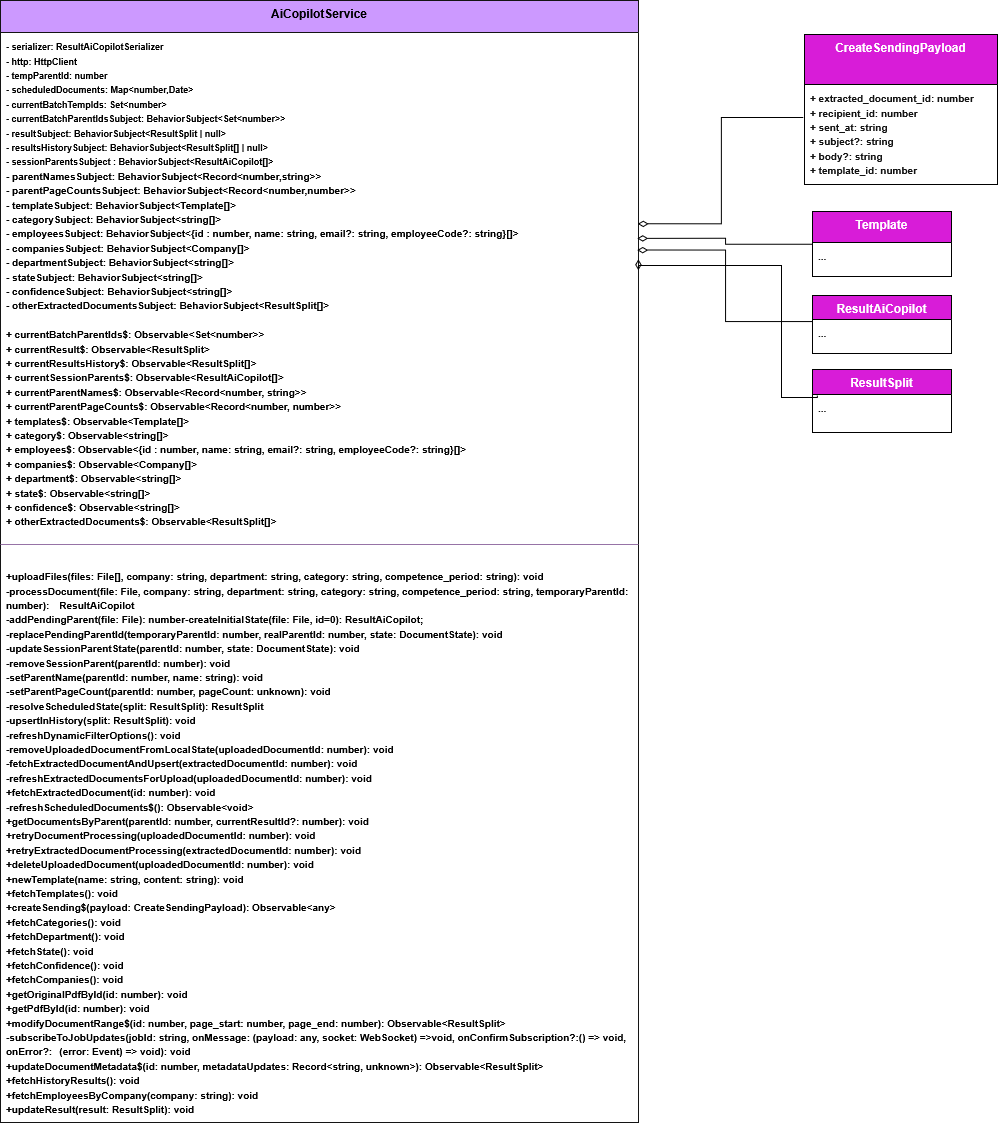

The diagram above was exported from draw.io. Its source (the exported page's mxGraphModel, read from the mxfile embedded in the PNG):
<mxGraphModel dx="7039" dy="2544" grid="0" gridSize="10" guides="1" tooltips="1" connect="1" arrows="0" fold="1" page="1" pageScale="1" pageWidth="827" pageHeight="1169" background="#ffffff" math="0" shadow="0">
  <root>
    <mxCell id="0" />
    <mxCell id="1" parent="0" />
    <mxCell id="2" parent="1" style="swimlane;fontStyle=1;align=center;verticalAlign=top;childLayout=stackLayout;horizontal=1;startSize=32;horizontalStack=0;resizeParent=1;resizeParentMax=0;resizeLast=0;collapsible=1;marginBottom=0;whiteSpace=wrap;html=1;labelBackgroundColor=none;fillColor=#CC99FF;strokeColor=#141414;fontFamily=Helvetica;fontSize=12;fontColor=default;" value="AiCopilotService" vertex="1">
      <mxGeometry height="1122" width="638" x="-827" y="3511" as="geometry">
        <mxRectangle height="60" width="120" x="160" y="280" as="alternateBounds" />
      </mxGeometry>
    </mxCell>
    <mxCell id="3" parent="2" style="text;strokeColor=none;fillColor=none;align=left;verticalAlign=top;spacingLeft=4;spacingRight=4;overflow=hidden;rotatable=0;points=[[0,0.5],[1,0.5]];portConstraint=eastwest;whiteSpace=wrap;html=1;labelBackgroundColor=none;fontFamily=Helvetica;fontSize=12;fontColor=default;fontStyle=1;horizontal=1;" value="&lt;font style=&quot;font-size: 9px;&quot;&gt;- serializer: ResultAiCopilotSerializer&lt;br&gt;- http: HttpClient&lt;/font&gt;&lt;div&gt;&lt;font style=&quot;font-size: 9px;&quot;&gt;- tempParentId: number&lt;/font&gt;&lt;/div&gt;&lt;div&gt;&lt;font style=&quot;font-size: 9px;&quot;&gt;- scheduledDocuments: Map&amp;lt;number,Date&amp;gt;&lt;/font&gt;&lt;/div&gt;&lt;div&gt;&lt;font style=&quot;font-size: 9px;&quot;&gt;- currentBatchTempIds: Set&amp;lt;number&amp;gt;&lt;/font&gt;&lt;/div&gt;&lt;div&gt;&lt;font style=&quot;font-size: 9px;&quot;&gt;- currentBatchParentIdsSubject: BehaviorSubject&amp;lt;Set&amp;lt;number&amp;gt;&amp;gt;&lt;br&gt;- resultSubject: BehaviorSubject&amp;lt;ResultSplit | null&amp;gt;&lt;br&gt;- resultsHistorySubject: BehaviorSubject&amp;lt;ResultSplit[] | null&amp;gt;&lt;br&gt;- sessionParentsSubject&amp;nbsp;&lt;/font&gt;&lt;font style=&quot;&quot;&gt;&lt;span style=&quot;font-size: 9px; background-color: transparent; color: light-dark(rgb(0, 0, 0), rgb(255, 255, 255));&quot;&gt;: BehaviorSubject&amp;lt;ResultAiCopilot[]&amp;gt;&lt;/span&gt;&lt;br&gt;&lt;font size=&quot;1&quot;&gt;- parentNamesSubject: BehaviorSubject&amp;lt;Record&amp;lt;number,string&amp;gt;&amp;gt;&lt;/font&gt;&lt;br&gt;&lt;font size=&quot;1&quot;&gt;- parentPageCountsSubject: BehaviorSubject&amp;lt;Record&amp;lt;number,number&amp;gt;&amp;gt;&lt;/font&gt;&lt;br&gt;&lt;font size=&quot;1&quot;&gt;- templateSubject: BehaviorSubject&amp;lt;Template[]&amp;gt;&lt;/font&gt;&lt;br&gt;&lt;font size=&quot;1&quot;&gt;- categorySubject: BehaviorSubject&amp;lt;string[]&amp;gt;&lt;/font&gt;&lt;/font&gt;&lt;/div&gt;&lt;div&gt;&lt;font style=&quot;font-size: 10px;&quot;&gt;&lt;font style=&quot;&quot;&gt;&lt;/font&gt;&lt;/font&gt;&lt;/div&gt;&lt;div&gt;&lt;font style=&quot;&quot;&gt;&lt;span style=&quot;font-size: x-small;&quot;&gt;- employeesSubject: BehaviorSubject&amp;lt;{id : number, name: string, email?: string, employeeCode?: string}[]&amp;gt;&lt;/span&gt;&lt;/font&gt;&lt;/div&gt;&lt;div&gt;&lt;font style=&quot;&quot;&gt;&lt;span style=&quot;font-size: x-small;&quot;&gt;- companiesSubject: BehaviorSubject&amp;lt;Company[]&amp;gt;&lt;/span&gt;&lt;/font&gt;&lt;/div&gt;&lt;div&gt;&lt;font style=&quot;&quot;&gt;&lt;span style=&quot;font-size: x-small;&quot;&gt;- departmentSubject: BehaviorSubject&amp;lt;string[]&amp;gt;&lt;/span&gt;&lt;/font&gt;&lt;/div&gt;&lt;div&gt;&lt;font style=&quot;&quot;&gt;&lt;span style=&quot;font-size: x-small;&quot;&gt;- stateSubject: BehaviorSubject&amp;lt;string[]&amp;gt;&lt;/span&gt;&lt;/font&gt;&lt;/div&gt;&lt;div&gt;&lt;font style=&quot;&quot;&gt;&lt;font size=&quot;1&quot;&gt;- confidenceSubject: BehaviorSubject&amp;lt;string[]&amp;gt;&lt;/font&gt;&lt;/font&gt;&lt;/div&gt;&lt;div&gt;&lt;font style=&quot;&quot;&gt;&lt;font size=&quot;1&quot;&gt;- otherExtractedDocumentsSubject: BehaviorSubject&amp;lt;ResultSplit[]&amp;gt;&lt;br&gt;&lt;/font&gt;&lt;br&gt;&lt;font size=&quot;1&quot;&gt;+ currentBatchParentIds$: Observable&amp;lt;Set&amp;lt;number&amp;gt;&amp;gt;&lt;/font&gt;&lt;br&gt;&lt;font size=&quot;1&quot;&gt;+ currentResult$: Observable&amp;lt;ResultSplit&amp;gt;&lt;/font&gt;&lt;br&gt;&lt;font size=&quot;1&quot;&gt;+ currentResultsHistory$: Observable&amp;lt;ResultSplit[]&amp;gt;&lt;/font&gt;&lt;br&gt;&lt;font size=&quot;1&quot;&gt;+ currentSessionParents$: Observable&amp;lt;ResultAiCopilot[]&amp;gt;&lt;/font&gt;&lt;br&gt;&lt;font size=&quot;1&quot;&gt;+ currentParentNames$: Observable&amp;lt;Record&amp;lt;number, string&amp;gt;&amp;gt;&lt;/font&gt;&lt;br&gt;&lt;font size=&quot;1&quot;&gt;+ currentParentPageCounts$: Observable&amp;lt;Record&amp;lt;number, number&amp;gt;&amp;gt;&lt;/font&gt;&lt;br&gt;&lt;font size=&quot;1&quot;&gt;+ templates$: Observable&amp;lt;Template[]&amp;gt;&lt;/font&gt;&lt;br&gt;&lt;font size=&quot;1&quot;&gt;+ category$: Observable&amp;lt;string[]&amp;gt;&lt;/font&gt;&lt;br&gt;&lt;font size=&quot;1&quot;&gt;+ employees$: Observable&amp;lt;&lt;/font&gt;&lt;/font&gt;&lt;span style=&quot;font-size: x-small; background-color: transparent; color: light-dark(rgb(0, 0, 0), rgb(255, 255, 255));&quot;&gt;{id : number, name: string, email?: string, employeeCode?: string}[]&lt;/span&gt;&lt;span style=&quot;font-size: x-small; background-color: transparent; color: light-dark(rgb(0, 0, 0), rgb(255, 255, 255));&quot;&gt;&amp;gt;&lt;/span&gt;&lt;/div&gt;&lt;div&gt;&lt;span style=&quot;font-size: x-small; background-color: transparent; color: light-dark(rgb(0, 0, 0), rgb(255, 255, 255));&quot;&gt;+ companies$: Observable&amp;lt;Company[]&amp;gt;&lt;/span&gt;&lt;/div&gt;&lt;div&gt;&lt;span style=&quot;font-size: x-small; background-color: transparent; color: light-dark(rgb(0, 0, 0), rgb(255, 255, 255));&quot;&gt;+ department$: Observable&amp;lt;string[]&amp;gt;&lt;/span&gt;&lt;/div&gt;&lt;div&gt;&lt;span style=&quot;font-size: x-small; background-color: transparent; color: light-dark(rgb(0, 0, 0), rgb(255, 255, 255));&quot;&gt;+ state$: Observable&amp;lt;string[]&amp;gt;&lt;/span&gt;&lt;/div&gt;&lt;div&gt;&lt;span style=&quot;font-size: x-small; background-color: transparent; color: light-dark(rgb(0, 0, 0), rgb(255, 255, 255));&quot;&gt;+ confidence$: Observable&amp;lt;string[]&amp;gt;&lt;/span&gt;&lt;/div&gt;&lt;div&gt;&lt;span style=&quot;font-size: x-small; background-color: transparent; color: light-dark(rgb(0, 0, 0), rgb(255, 255, 255));&quot;&gt;+ otherExtractedDocuments$: Observable&amp;lt;ResultSplit[]&amp;gt;&lt;/span&gt;&lt;/div&gt;" vertex="1">
      <mxGeometry height="506" width="638" y="32" as="geometry" />
    </mxCell>
    <mxCell id="4" parent="2" style="line;strokeWidth=1;fillColor=#CC99FF;align=center;verticalAlign=top;spacingTop=-1;spacingLeft=3;spacingRight=3;rotatable=0;labelPosition=right;points=[];portConstraint=eastwest;labelBackgroundColor=none;strokeColor=#9673a6;fontFamily=Helvetica;fontSize=12;fontColor=default;fontStyle=1;horizontal=1;" value="" vertex="1">
      <mxGeometry height="12" width="638" y="538" as="geometry" />
    </mxCell>
    <mxCell id="5" parent="2" style="text;strokeColor=none;fillColor=none;align=left;verticalAlign=top;spacingLeft=4;spacingRight=4;overflow=hidden;rotatable=0;points=[[0,0.5],[1,0.5]];portConstraint=eastwest;whiteSpace=wrap;html=1;labelBackgroundColor=none;fontFamily=Helvetica;fontSize=12;fontColor=default;fontStyle=1;horizontal=1;" value="&lt;p&gt;&lt;font size=&quot;1&quot;&gt;+uploadFiles(files: File[], company: string, department: string, category: string, competence_period: string): void&lt;br&gt;&lt;/font&gt;&lt;span style=&quot;background-color: transparent; color: light-dark(rgb(0, 0, 0), rgb(255, 255, 255)); font-size: x-small;&quot;&gt;-processDocument(file: File, company: string, department: string, category: string, competence_period: string, temporaryParentId: number): &lt;span style=&quot;white-space: pre;&quot;&gt;&#09;&lt;/span&gt;ResultAiCopilot&lt;br&gt;&lt;/span&gt;&lt;span style=&quot;font-size: x-small; background-color: transparent; color: light-dark(rgb(0, 0, 0), rgb(255, 255, 255));&quot;&gt;-addPendingParent(file: File): number&lt;/span&gt;&lt;span style=&quot;font-size: x-small; background-color: transparent; color: light-dark(rgb(0, 0, 0), rgb(255, 255, 255));&quot;&gt;-createInitialState(file: File, id=0): ResultAiCopilot;&lt;br&gt;&lt;/span&gt;&lt;span style=&quot;font-size: x-small; background-color: transparent; color: light-dark(rgb(0, 0, 0), rgb(255, 255, 255));&quot;&gt;-replacePendingParentId(temporaryParentId: number, realParentId: number, state: DocumentState): void&lt;br&gt;&lt;/span&gt;&lt;span style=&quot;font-size: x-small; background-color: transparent; color: light-dark(rgb(0, 0, 0), rgb(255, 255, 255));&quot;&gt;-updateSessionParentState(parentId: number, state: DocumentState): void&lt;br&gt;&lt;/span&gt;&lt;span style=&quot;font-size: x-small; background-color: transparent; color: light-dark(rgb(0, 0, 0), rgb(255, 255, 255));&quot;&gt;-removeSessionParent(parentId: number): void&lt;br&gt;&lt;/span&gt;&lt;span style=&quot;font-size: x-small; background-color: transparent; color: light-dark(rgb(0, 0, 0), rgb(255, 255, 255));&quot;&gt;-setParentName(parentId: number, name: string): void&lt;br&gt;&lt;/span&gt;&lt;span style=&quot;font-size: x-small; background-color: transparent; color: light-dark(rgb(0, 0, 0), rgb(255, 255, 255));&quot;&gt;-setParentPageCount(parentId: number, pageCount: unknown): void&lt;br&gt;&lt;/span&gt;&lt;span style=&quot;font-size: x-small; background-color: transparent; color: light-dark(rgb(0, 0, 0), rgb(255, 255, 255));&quot;&gt;-resolveScheduledState(split: ResultSplit): ResultSplit&lt;br&gt;&lt;/span&gt;&lt;span style=&quot;font-size: x-small; background-color: transparent; color: light-dark(rgb(0, 0, 0), rgb(255, 255, 255));&quot;&gt;-upsertInHistory(split: ResultSplit): void&lt;br&gt;&lt;/span&gt;&lt;span style=&quot;font-size: x-small; background-color: transparent; color: light-dark(rgb(0, 0, 0), rgb(255, 255, 255));&quot;&gt;-refreshDynamicFilterOptions(): void&lt;br&gt;&lt;/span&gt;&lt;span style=&quot;font-size: x-small; background-color: transparent; color: light-dark(rgb(0, 0, 0), rgb(255, 255, 255));&quot;&gt;-removeUploadedDocumentFromLocalState(uploadedDocumentId: number): void&lt;br&gt;&lt;/span&gt;&lt;span style=&quot;font-size: x-small; background-color: transparent; color: light-dark(rgb(0, 0, 0), rgb(255, 255, 255));&quot;&gt;-fetchExtractedDocumentAndUpsert(extractedDocumentId: number): void&lt;br&gt;&lt;/span&gt;&lt;span style=&quot;font-size: x-small; background-color: transparent; color: light-dark(rgb(0, 0, 0), rgb(255, 255, 255));&quot;&gt;-refreshExtractedDocumentsForUpload(uploadedDocumentId: number): void&lt;br&gt;&lt;/span&gt;&lt;span style=&quot;font-size: x-small; background-color: transparent; color: light-dark(rgb(0, 0, 0), rgb(255, 255, 255));&quot;&gt;+fetchExtractedDocument(id: number): void&lt;br&gt;&lt;/span&gt;&lt;span style=&quot;font-size: x-small; background-color: transparent; color: light-dark(rgb(0, 0, 0), rgb(255, 255, 255));&quot;&gt;-refreshScheduledDocuments$(): Observable&amp;lt;void&amp;gt;&lt;br&gt;&lt;/span&gt;&lt;span style=&quot;background-color: transparent; color: light-dark(rgb(0, 0, 0), rgb(255, 255, 255)); font-size: x-small;&quot;&gt;+getDocumentsByParent(parentId: number, currentResultId?: number): void&lt;br&gt;&lt;/span&gt;&lt;span style=&quot;font-size: x-small; background-color: transparent; color: light-dark(rgb(0, 0, 0), rgb(255, 255, 255));&quot;&gt;+retryDocumentProcessing(uploadedDocumentId: number): void&lt;br&gt;&lt;/span&gt;&lt;span style=&quot;font-size: x-small; background-color: transparent; color: light-dark(rgb(0, 0, 0), rgb(255, 255, 255));&quot;&gt;+retryExtractedDocumentProcessing(extractedDocumentId: number): void&lt;br&gt;&lt;/span&gt;&lt;span style=&quot;font-size: x-small; background-color: transparent; color: light-dark(rgb(0, 0, 0), rgb(255, 255, 255));&quot;&gt;+deleteUploadedDocument(uploadedDocumentId: number): void&lt;br&gt;&lt;/span&gt;&lt;span style=&quot;font-size: x-small; background-color: transparent; color: light-dark(rgb(0, 0, 0), rgb(255, 255, 255));&quot;&gt;+newTemplate(name: string, content: string): void&lt;br&gt;&lt;/span&gt;&lt;span style=&quot;font-size: x-small; background-color: transparent; color: light-dark(rgb(0, 0, 0), rgb(255, 255, 255));&quot;&gt;+fetchTemplates(): void&lt;br&gt;&lt;/span&gt;&lt;span style=&quot;font-size: x-small; background-color: transparent; color: light-dark(rgb(0, 0, 0), rgb(255, 255, 255));&quot;&gt;+createSending$(payload: CreateSendingPayload): Observable&amp;lt;any&amp;gt;&lt;br&gt;&lt;/span&gt;&lt;span style=&quot;font-size: x-small; background-color: transparent; color: light-dark(rgb(0, 0, 0), rgb(255, 255, 255));&quot;&gt;+fetchCategories(): void&lt;br&gt;&lt;/span&gt;&lt;span style=&quot;font-size: x-small; background-color: transparent; color: light-dark(rgb(0, 0, 0), rgb(255, 255, 255));&quot;&gt;+fetchDepartment(): void&lt;br&gt;&lt;/span&gt;&lt;span style=&quot;font-size: x-small; background-color: transparent; color: light-dark(rgb(0, 0, 0), rgb(255, 255, 255));&quot;&gt;+fetchState(): void&lt;br&gt;&lt;/span&gt;&lt;span style=&quot;font-size: x-small; background-color: transparent; color: light-dark(rgb(0, 0, 0), rgb(255, 255, 255));&quot;&gt;+fetchConfidence(): void&lt;br&gt;&lt;/span&gt;&lt;span style=&quot;font-size: x-small; background-color: transparent; color: light-dark(rgb(0, 0, 0), rgb(255, 255, 255));&quot;&gt;+fetchCompanies(): void&lt;br&gt;&lt;/span&gt;&lt;span style=&quot;font-size: x-small; background-color: transparent; color: light-dark(rgb(0, 0, 0), rgb(255, 255, 255));&quot;&gt;+getOriginalPdfById(id: number): void&lt;br&gt;&lt;/span&gt;&lt;span style=&quot;font-size: x-small; background-color: transparent; color: light-dark(rgb(0, 0, 0), rgb(255, 255, 255));&quot;&gt;+getPdfById(id: number): void&lt;br&gt;&lt;/span&gt;&lt;span style=&quot;font-size: x-small; background-color: transparent; color: light-dark(rgb(0, 0, 0), rgb(255, 255, 255));&quot;&gt;+modifyDocumentRange$(id: number, page_start: number, page_end: number): Observable&amp;lt;ResultSplit&amp;gt;&lt;br&gt;&lt;/span&gt;&lt;span style=&quot;font-size: x-small; background-color: transparent; color: light-dark(rgb(0, 0, 0), rgb(255, 255, 255));&quot;&gt;-subscribeToJobUpdates(jobId: string, onMessage: (payload: any, socket: WebSocket) =&amp;gt;void, onConfirmSubscription?:() =&amp;gt; void, onError?: &lt;span style=&quot;white-space: pre;&quot;&gt;&#09;&lt;/span&gt;(error: Event) =&amp;gt; void): void&lt;br&gt;&lt;/span&gt;&lt;span style=&quot;font-size: x-small; background-color: transparent; color: light-dark(rgb(0, 0, 0), rgb(255, 255, 255));&quot;&gt;+updateDocumentMetadata$(id: number, metadataUpdates: Record&amp;lt;string, unknown&amp;gt;): Observable&amp;lt;ResultSplit&amp;gt;&lt;br&gt;&lt;/span&gt;&lt;span style=&quot;font-size: x-small; background-color: transparent; color: light-dark(rgb(0, 0, 0), rgb(255, 255, 255));&quot;&gt;+fetchHistoryResults(): void&lt;br&gt;&lt;/span&gt;&lt;span style=&quot;font-size: x-small; background-color: transparent; color: light-dark(rgb(0, 0, 0), rgb(255, 255, 255));&quot;&gt;+fetchEmployeesByCompany(company: string): void&lt;br&gt;&lt;/span&gt;&lt;span style=&quot;font-size: x-small; background-color: transparent; color: light-dark(rgb(0, 0, 0), rgb(255, 255, 255));&quot;&gt;+updateResult(result: ResultSplit): void&lt;/span&gt;&lt;/p&gt;" vertex="1">
      <mxGeometry height="572" width="638" y="550" as="geometry" />
    </mxCell>
    <mxCell id="6" parent="1" style="swimlane;fontStyle=1;align=center;verticalAlign=top;childLayout=stackLayout;horizontal=1;startSize=31;horizontalStack=0;resizeParent=1;resizeParentMax=0;resizeLast=0;collapsible=1;marginBottom=0;whiteSpace=wrap;html=1;labelBackgroundColor=none;fillColor=#D81CD8;strokeColor=default;fontFamily=Helvetica;fontSize=12;fontColor=#ffffff;" value="Template" vertex="1">
      <mxGeometry height="65" width="139" x="-15" y="3722" as="geometry">
        <mxRectangle height="60" width="120" x="-1361" y="2378" as="alternateBounds" />
      </mxGeometry>
    </mxCell>
    <mxCell id="7" parent="6" style="text;strokeColor=none;fillColor=none;align=left;verticalAlign=top;spacingLeft=4;spacingRight=4;overflow=hidden;rotatable=0;points=[[0,0.5],[1,0.5]];portConstraint=eastwest;whiteSpace=wrap;html=1;labelBackgroundColor=none;fontFamily=Helvetica;fontSize=12;fontColor=#ffffff;fontStyle=1;horizontal=1;" value="&lt;font size=&quot;1&quot; style=&quot;color: rgb(20, 20, 20);&quot;&gt;...&lt;/font&gt;" vertex="1">
      <mxGeometry height="34" width="139" y="31" as="geometry" />
    </mxCell>
    <mxCell id="8" parent="1" style="swimlane;fontStyle=1;align=center;verticalAlign=top;childLayout=stackLayout;horizontal=1;startSize=50;horizontalStack=0;resizeParent=1;resizeParentMax=0;resizeLast=0;collapsible=1;marginBottom=0;whiteSpace=wrap;html=1;labelBackgroundColor=none;fillColor=#D81CD8;strokeColor=default;fontFamily=Helvetica;fontSize=12;fontColor=#ffffff;" value="CreateSendingPayload&lt;div&gt;&lt;br&gt;&lt;/div&gt;" vertex="1">
      <mxGeometry height="150" width="193" x="-23" y="3545" as="geometry">
        <mxRectangle height="60" width="120" x="-1361" y="2378" as="alternateBounds" />
      </mxGeometry>
    </mxCell>
    <mxCell id="9" parent="8" style="text;strokeColor=none;fillColor=none;align=left;verticalAlign=top;spacingLeft=4;spacingRight=4;overflow=hidden;rotatable=0;points=[[0,0.5],[1,0.5]];portConstraint=eastwest;whiteSpace=wrap;html=1;labelBackgroundColor=none;fontFamily=Helvetica;fontSize=12;fontColor=#ffffff;fontStyle=1;horizontal=1;" value="&lt;font size=&quot;1&quot; style=&quot;color: rgb(20, 20, 20);&quot;&gt;+ extracted_document_id: number&lt;br&gt;+ recipient_id: number&lt;br&gt;+ sent_at: string&lt;br&gt;+ subject?: string&lt;br&gt;+ body?: string&lt;br&gt;+ template_id: number&lt;/font&gt;" vertex="1">
      <mxGeometry height="100" width="193" y="50" as="geometry" />
    </mxCell>
    <mxCell id="10" parent="1" style="swimlane;fontStyle=1;align=center;verticalAlign=top;childLayout=stackLayout;horizontal=1;startSize=24;horizontalStack=0;resizeParent=1;resizeParentMax=0;resizeLast=0;collapsible=1;marginBottom=0;whiteSpace=wrap;html=1;labelBackgroundColor=none;fillColor=#D81CD8;strokeColor=default;fontFamily=Helvetica;fontSize=12;fontColor=#ffffff;" value="ResultAiCopilot" vertex="1">
      <mxGeometry height="58" width="139" x="-15" y="3806" as="geometry">
        <mxRectangle height="60" width="120" x="-1361" y="2378" as="alternateBounds" />
      </mxGeometry>
    </mxCell>
    <mxCell id="11" parent="10" style="text;strokeColor=none;fillColor=none;align=left;verticalAlign=top;spacingLeft=4;spacingRight=4;overflow=hidden;rotatable=0;points=[[0,0.5],[1,0.5]];portConstraint=eastwest;whiteSpace=wrap;html=1;labelBackgroundColor=none;fontFamily=Helvetica;fontSize=12;fontColor=#ffffff;fontStyle=1;horizontal=1;" value="&lt;font size=&quot;1&quot; style=&quot;color: rgb(20, 20, 20);&quot;&gt;...&lt;/font&gt;" vertex="1">
      <mxGeometry height="34" width="139" y="24" as="geometry" />
    </mxCell>
    <mxCell id="12" parent="1" style="swimlane;fontStyle=1;align=center;verticalAlign=top;childLayout=stackLayout;horizontal=1;startSize=25;horizontalStack=0;resizeParent=1;resizeParentMax=0;resizeLast=0;collapsible=1;marginBottom=0;whiteSpace=wrap;html=1;labelBackgroundColor=none;fillColor=#D81CD8;strokeColor=default;fontFamily=Helvetica;fontSize=12;fontColor=#ffffff;" value="ResultSplit" vertex="1">
      <mxGeometry height="63" width="139" x="-15" y="3880" as="geometry">
        <mxRectangle height="60" width="120" x="-1361" y="2378" as="alternateBounds" />
      </mxGeometry>
    </mxCell>
    <mxCell id="13" parent="12" style="text;strokeColor=none;fillColor=none;align=left;verticalAlign=top;spacingLeft=4;spacingRight=4;overflow=hidden;rotatable=0;points=[[0,0.5],[1,0.5]];portConstraint=eastwest;whiteSpace=wrap;html=1;labelBackgroundColor=none;fontFamily=Helvetica;fontSize=12;fontColor=#ffffff;fontStyle=1;horizontal=1;" value="&lt;font size=&quot;1&quot; style=&quot;color: rgb(20, 20, 20);&quot;&gt;...&lt;/font&gt;" vertex="1">
      <mxGeometry height="38" width="139" y="25" as="geometry" />
    </mxCell>
    <mxCell id="14" edge="1" parent="1" source="9" style="edgeStyle=orthogonalEdgeStyle;rounded=0;orthogonalLoop=1;jettySize=auto;html=1;exitX=-0.006;exitY=0.33;exitDx=0;exitDy=0;entryX=0.999;entryY=0.378;entryDx=0;entryDy=0;entryPerimeter=0;elbow=vertical;endArrow=diamondThin;endFill=0;endSize=8;exitPerimeter=0;" target="3">
      <mxGeometry relative="1" as="geometry">
        <mxPoint x="223" y="3588.003522727273" as="sourcePoint" />
        <mxPoint x="137" y="3698.003522727273" as="targetPoint" />
      </mxGeometry>
    </mxCell>
    <mxCell id="15" edge="1" parent="1" source="7" style="edgeStyle=orthogonalEdgeStyle;rounded=0;orthogonalLoop=1;jettySize=auto;html=1;exitX=0.003;exitY=0.053;exitDx=0;exitDy=0;entryX=0.998;entryY=0.407;entryDx=0;entryDy=0;entryPerimeter=0;elbow=vertical;endArrow=diamondThin;endFill=0;endSize=8;exitPerimeter=0;" target="3">
      <mxGeometry relative="1" as="geometry">
        <mxPoint x="-12" y="3601" as="sourcePoint" />
        <mxPoint x="-60" y="3749" as="targetPoint" />
      </mxGeometry>
    </mxCell>
    <mxCell id="16" edge="1" parent="1" source="11" style="edgeStyle=orthogonalEdgeStyle;rounded=0;orthogonalLoop=1;jettySize=auto;html=1;exitX=-0.003;exitY=0.063;exitDx=0;exitDy=0;entryX=0.998;entryY=0.43;entryDx=0;entryDy=0;entryPerimeter=0;elbow=vertical;endArrow=diamondThin;endFill=0;endSize=8;exitPerimeter=0;" target="3">
      <mxGeometry relative="1" as="geometry">
        <mxPoint x="-11" y="3709" as="sourcePoint" />
        <mxPoint x="-61" y="3764" as="targetPoint" />
      </mxGeometry>
    </mxCell>
    <mxCell id="17" edge="1" parent="1" source="13" style="edgeStyle=orthogonalEdgeStyle;rounded=0;orthogonalLoop=1;jettySize=auto;html=1;exitX=0.035;exitY=0.027;exitDx=0;exitDy=0;entryX=1;entryY=0.448;entryDx=0;entryDy=0;entryPerimeter=0;elbow=vertical;endArrow=diamondThin;endFill=0;endSize=8;exitPerimeter=0;" target="3">
      <mxGeometry relative="1" as="geometry">
        <Array as="points">
          <mxPoint x="-46" y="3908" />
          <mxPoint x="-46" y="3776" />
        </Array>
        <mxPoint x="-11" y="3859" as="sourcePoint" />
        <mxPoint x="-57" y="3775" as="targetPoint" />
      </mxGeometry>
    </mxCell>
  </root>
</mxGraphModel>